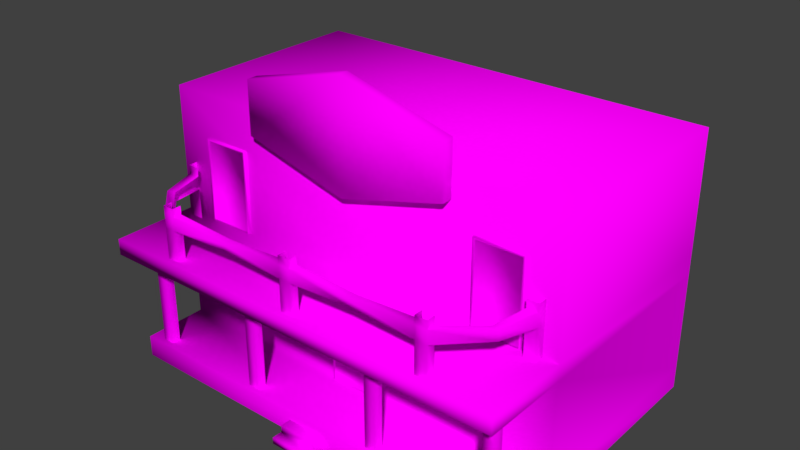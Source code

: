 # Source: Saloon.blend  (saved by Blender 2.79.0; exported with 4.5.12 LTS)
import bpy
from mathutils import Matrix  # noqa: F401  (used for matrix-valued properties, if any)

bpy.ops.wm.read_factory_settings(use_empty=True)
scene = bpy.context.scene
scene.name = 'Scene'

# ---- collections
col_collection_1 = bpy.data.collections.new('Collection 1'); scene.collection.children.link(col_collection_1)

# ---- images (referenced by path relative to the original .blend; pixels are not part of the script)
import os
ASSET_DIR = os.environ.get("B2B_ASSET_DIR", "")  # directory of the original .blend (textures are referenced by path, not embedded)
HERE = os.path.dirname(os.path.abspath(__file__))  # packed textures are extracted next to this script under _unpacked/

def load_image(name, relpath, width, height, colorspace="sRGB"):
    """Load a texture the original file referenced (path relative to the .blend, or extracted next to this script)."""
    p = next((c for c in (os.path.join(HERE, relpath), os.path.join(ASSET_DIR, relpath)) if relpath and os.path.exists(c)), "")
    if p:
        img = bpy.data.images.load(p, check_existing=True)
        img.name = name
    else:  # same state as the original file: an image datablock whose file is absent (Cycles renders it pink)
        img = bpy.data.images.new(name, width, height)
        img.source = "FILE"
        img.filepath = "//" + (relpath or name)
    img.colorspace_settings.name = colorspace
    return img
img_saloon_texture = load_image('saloon_texture', 'saloon_texture.png', 1024, 1024, 'sRGB')

# ---- materials (node trees are filled in below, after node groups)
mat_material = bpy.data.materials.new('Material')
mat_material.alpha_threshold = 0.0
mat_material.diffuse_color = (0.8, 0.2182, 0.1871, 1.0)
mat_material.roughness = 0.5
mat_material.line_color = (0.0, 0.0, 0.0, 1.0)

# ---- node groups
ng_auto_smooth = bpy.data.node_groups.new('Auto Smooth', 'GeometryNodeTree')
_s = ng_auto_smooth.interface.new_socket(name='Geometry', in_out='OUTPUT', socket_type='NodeSocketGeometry')
_s = ng_auto_smooth.interface.new_socket(name='Geometry', in_out='INPUT', socket_type='NodeSocketGeometry')
_s = ng_auto_smooth.interface.new_socket(name='Angle', in_out='INPUT', socket_type='NodeSocketFloat')
_s.subtype = 'ANGLE'
_s.min_value = 0.0
_s.max_value = 3.142
ng_auto_smooth.is_modifier = True
_N = ng_auto_smooth.nodes; _L = ng_auto_smooth.links
n0 = _N.new('NodeGroupOutput'); n0.name = 'Group Output'; n0.location = (480, -100)
n1 = _N.new('NodeGroupInput'); n1.name = 'Group Input'; n1.location = (-420, -300)
n2 = _N.new('NodeGroupInput'); n2.name = 'Group Input.001'; n2.location = (-60, -100)
n3 = _N.new('GeometryNodeSetShadeSmooth'); n3.name = 'Set Shade Smooth'; n3.location = (120, -100)
n3.domain = 'EDGE'
n4 = _N.new('GeometryNodeSetShadeSmooth'); n4.name = 'Set Shade Smooth.001'; n4.location = (300, -100)
n5 = _N.new('GeometryNodeInputMeshEdgeAngle'); n5.name = 'Edge Angle'; n5.location = (-420, -220)
n6 = _N.new('GeometryNodeInputEdgeSmooth'); n6.name = 'Is Edge Smooth'; n6.location = (-60, -160)
n7 = _N.new('GeometryNodeInputShadeSmooth'); n7.name = 'Is Face Smooth'; n7.location = (-240, -340)
n8 = _N.new('FunctionNodeBooleanMath'); n8.name = 'Boolean Math'; n8.location = (-60, -220)
n9 = _N.new('FunctionNodeCompare'); n9.name = 'Compare'; n9.location = (-240, -180)
n9.operation = 'LESS_EQUAL'
_L.new(n5.outputs[0], n9.inputs[0])
_L.new(n4.outputs[0], n0.inputs[0])
_L.new(n1.outputs[1], n9.inputs[1])
_L.new(n9.outputs[0], n8.inputs[0])
_L.new(n7.outputs[0], n8.inputs[1])
_L.new(n2.outputs[0], n3.inputs[0])
_L.new(n6.outputs[0], n3.inputs[1])
_L.new(n3.outputs[0], n4.inputs[0])
_L.new(n8.outputs[0], n3.inputs[2])
n0.is_active_output = True

# ---- material node trees
mat_material.use_nodes = True; mat_material.node_tree.nodes.clear()
_N = mat_material.node_tree.nodes; _L = mat_material.node_tree.links
n0 = _N.new('ShaderNodeOutputMaterial'); n0.name = 'Material Output'; n0.location = (300, 300)
n1 = _N.new('ShaderNodeBsdfDiffuse'); n1.name = 'Diffuse BSDF'; n1.location = (10, 300)
n2 = _N.new('ShaderNodeTexImage'); n2.name = 'Image Texture'; n2.location = (-180, 300)
n2.width = 140
n2.image = img_saloon_texture
_L.new(n1.outputs[0], n0.inputs[0])
_L.new(n2.outputs[0], n1.inputs[0])
n0.is_active_output = True

# ---- world
world_world = bpy.data.worlds.new('World'); scene.world = world_world
world_world.color = (0.05088, 0.05088, 0.05088)
world_world.use_sun_shadow = False
world_world.sun_shadow_jitter_overblur = 0.0
world_world.cycles.sampling_method = 'MANUAL'

# ---- meshes
me_cube_002 = bpy.data.meshes.new('Cube.002')
me_cube_002.from_pydata([(0.3714, 2.066e-08, 0.2), (0.3714, 0.2453, 0.2), (0.3714, 3.179e-09, -0.2), (0.3714, 0.2453, -0.2), (0.3714, 2.941e-08, 0.4), (0.3714, 0.1227, 0.4), (0.3714, 0.1227, 0.2), (0.3714, 0.1227, -0.2), (-0.3714, 2.066e-08, 0.2), (-0.3714, 0.2453, 0.2), (-0.3714, 3.179e-09, -0.2), (-0.3714, 0.2453, -0.2), (-0.3714, 2.941e-08, 0.4), (-0.3714, 0.1227, 0.4), (-0.3714, 0.1227, 0.2), (-0.3714, 0.1227, -0.2), (0.4563, 0.38, -1.16), (0.4563, 1.953, -1.16), (0.4563, 0.38, -1.4), (0.4563, 1.953, -1.4), (0.4112, 1.913, -1.16), (0.4112, 0.42, -1.16), (0.4112, 1.913, -1.18), (0.4112, 0.42, -1.18), (-0.4563, 0.38, -1.16), (-0.4563, 1.953, -1.16), (-0.4563, 0.38, -1.4), (-0.4563, 1.953, -1.4), (-0.4112, 1.913, -1.16), (-0.4112, 0.42, -1.16), (-0.4112, 1.913, -1.18), (-0.4112, 0.42, -1.18), (3.878, 0.0, -1.2), (3.878, 0.0, 0.0), (3.878, 0.4, -1.2), (3.878, 0.4, 1.192e-07), (3.878, 2.253, -1.2), (3.878, 2.253, 0.4), (3.878, 2.553, -1.2), (3.878, 2.553, 0.4), (3.878, 4.879, -1.2), (3.878, -2.384e-07, -5.2), (3.878, 0.4, -5.2), (3.878, 2.253, -5.2), (3.878, 2.653, -5.2), (3.878, 4.879, -5.2), (-3.922, 0.0, -1.2), (-3.922, 0.0, 0.0), (-3.922, 0.4, -1.2), (-3.922, 0.4, 1.192e-07), (-0.02212, 0.0, 0.0), (-0.02212, 0.4, -1.2), (-0.02212, 0.4, 0.0), (-3.922, 2.253, -1.2), (-3.922, 2.253, 0.4), (-3.922, 2.553, -1.2), (-3.922, 2.553, 0.4), (-0.02212, 2.253, -1.2), (-0.02212, 2.253, 0.4), (-0.02212, 2.553, -1.2), (-0.02212, 2.553, 0.4), (-3.922, 4.879, -1.2), (-0.02212, 4.879, -1.2), (-3.922, -2.384e-07, -5.2), (-3.922, 0.4, -5.2), (-3.922, 2.253, -5.2), (-3.922, 2.653, -5.2), (-3.922, 4.879, -5.2), (-0.02212, 4.879, -5.2), (1.169, 0.4, -0.116), (1.169, 2.253, -0.116), (1.169, 0.4, -0.284), (1.169, 2.253, -0.284), (1.387, 0.4, -0.116), (1.387, 2.253, -0.116), (1.387, 0.4, -0.284), (1.387, 2.253, -0.284), (1.387, 1.853, -0.284), (1.169, 1.853, -0.284), (1.169, 1.853, -0.116), (1.387, 1.853, -0.116), (1.387, 2.093, -0.284), (1.169, 2.093, -0.284), (1.169, 2.093, -0.116), (1.387, 2.093, -0.116), (1.66, 2.373, -0.284), (1.66, 2.253, -0.284), (0.8957, 2.373, -0.284), (0.8957, 2.253, -0.284), (1.66, 2.373, -0.116), (1.66, 2.253, -0.116), (0.8957, 2.253, -0.116), (0.8957, 2.373, -0.116), (3.106, 2.253, -0.284), (3.106, 2.373, -0.284), (3.597, 2.093, -0.116), (3.379, 2.093, -0.116), (3.379, 2.093, -0.284), (3.597, 2.093, -0.284), (3.597, 1.6, -0.116), (3.379, 1.853, -0.116), (3.379, 1.853, -0.284), (3.597, 1.6, -0.284), (3.597, 2.253, -0.284), (3.597, 0.4, -0.284), (3.597, 2.253, -0.116), (3.597, 0.4, -0.116), (3.379, 2.253, -0.284), (3.379, 0.4, -0.284), (3.379, 2.253, -0.116), (3.379, 0.4, -0.116), (3.106, 2.253, -0.116), (3.106, 2.373, -0.116), (-2.513, 2.5, 0.284), (-2.513, 3.523, 0.284), (-2.513, 2.5, 0.116), (-2.513, 3.523, 0.116), (-2.731, 2.5, 0.284), (-2.731, 3.523, 0.284), (-2.731, 2.5, 0.116), (-2.731, 3.523, 0.116), (-2.731, 3.123, 0.116), (-2.513, 3.123, 0.116), (-2.513, 3.123, 0.284), (-2.731, 3.123, 0.284), (-2.731, 3.363, 0.116), (-2.513, 3.363, 0.116), (-2.513, 3.363, 0.284), (-2.731, 3.363, 0.284), (-3.297, 3.326, -0.414), (-3.297, 3.158, -0.414), (-1.322, 3.301, 0.116), (-1.322, 3.181, 0.116), (-3.45, 3.326, -0.3636), (-3.45, 3.158, -0.3636), (-1.322, 3.181, 0.284), (-1.322, 3.301, 0.284), (-3.15, 2.253, -0.284), (-3.15, 2.373, -0.284), (-3.641, 2.093, -0.116), (-3.423, 2.093, -0.116), (-3.423, 2.093, -0.284), (-3.641, 2.093, -0.284), (-3.641, 1.6, -0.116), (-3.423, 1.853, -0.116), (-3.423, 1.853, -0.284), (-3.641, 1.6, -0.284), (-3.641, 2.253, -0.284), (-3.641, 0.4, -0.284), (-3.641, 2.253, -0.116), (-3.641, 0.4, -0.116), (-3.423, 2.253, -0.284), (-3.423, 0.4, -0.284), (-3.423, 2.253, -0.116), (-3.423, 0.4, -0.116), (-3.15, 2.253, -0.116), (-3.15, 2.373, -0.116), (2.162, 1.0, -1.16), (2.162, 1.8, -1.16), (2.162, 1.0, -1.4), (2.162, 1.8, -1.4), (2.864, 1.0, -1.16), (2.864, 1.8, -1.16), (2.864, 1.0, -1.4), (2.864, 1.8, -1.4), (2.197, 1.04, -1.16), (2.197, 1.76, -1.16), (2.829, 1.76, -1.16), (2.829, 1.04, -1.16), (2.197, 1.04, -1.18), (2.197, 1.76, -1.18), (2.829, 1.76, -1.18), (2.829, 1.04, -1.18), (-2.206, 1.0, -1.16), (-2.206, 1.8, -1.16), (-2.206, 1.0, -1.4), (-2.206, 1.8, -1.4), (-2.908, 1.0, -1.16), (-2.908, 1.8, -1.16), (-2.908, 1.0, -1.4), (-2.908, 1.8, -1.4), (-2.241, 1.04, -1.16), (-2.241, 1.76, -1.16), (-2.873, 1.76, -1.16), (-2.873, 1.04, -1.16), (-2.241, 1.04, -1.18), (-2.241, 1.76, -1.18), (-2.873, 1.76, -1.18), (-2.873, 1.04, -1.18), (2.469, 2.5, 0.284), (2.469, 3.523, 0.284), (2.469, 2.5, 0.116), (2.469, 3.523, 0.116), (2.687, 2.5, 0.284), (2.687, 3.523, 0.284), (2.687, 2.5, 0.116), (2.687, 3.523, 0.116), (2.687, 3.123, 0.116), (2.469, 3.123, 0.116), (2.469, 3.123, 0.284), (2.687, 3.123, 0.284), (2.687, 3.363, 0.116), (2.469, 3.363, 0.116), (2.469, 3.363, 0.284), (2.687, 3.363, 0.284), (3.253, 3.326, -0.414), (3.253, 3.158, -0.414), (1.278, 3.301, 0.116), (1.278, 3.181, 0.116), (3.406, 3.326, -0.3636), (3.406, 3.158, -0.3636), (1.278, 3.181, 0.284), (1.278, 3.301, 0.284), (-0.1313, 2.5, 0.284), (-0.1313, 3.523, 0.284), (-0.1313, 2.5, 0.116), (-0.1313, 3.523, 0.116), (0.08708, 2.5, 0.284), (0.08708, 3.523, 0.284), (0.08708, 2.5, 0.116), (0.08708, 3.523, 0.116), (0.08708, 3.123, 0.116), (-0.1313, 3.123, 0.116), (-0.1313, 3.123, 0.284), (0.08708, 3.123, 0.284), (0.08708, 3.363, 0.116), (-0.1313, 3.363, 0.116), (-0.1313, 3.363, 0.284), (0.08708, 3.363, 0.284), (-1.431, 0.4, -0.116), (-1.431, 2.253, -0.116), (-1.431, 0.4, -0.284), (-1.431, 2.253, -0.284), (-1.213, 0.4, -0.116), (-1.213, 2.253, -0.116), (-1.213, 0.4, -0.284), (-1.213, 2.253, -0.284), (-1.213, 1.853, -0.284), (-1.431, 1.853, -0.284), (-1.431, 1.853, -0.116), (-1.213, 1.853, -0.116), (-1.213, 2.093, -0.284), (-1.431, 2.093, -0.284), (-1.431, 2.093, -0.116), (-1.213, 2.093, -0.116), (-0.9399, 2.373, -0.284), (-0.9399, 2.253, -0.284), (-1.704, 2.373, -0.284), (-1.704, 2.253, -0.284), (-0.9399, 2.373, -0.116), (-0.9399, 2.253, -0.116), (-1.704, 2.253, -0.116), (-1.704, 2.373, -0.116), (3.597, 3.181, -1.412), (3.597, 3.301, -1.412), (3.379, 3.181, -1.412), (3.379, 3.301, -1.412), (3.597, 3.363, -1.202), (3.379, 3.363, -1.202), (3.597, 3.123, -1.202), (3.379, 3.123, -1.202), (3.597, 3.363, -1.202), (3.597, 3.363, -1.034), (3.379, 3.363, -1.034), (3.379, 3.363, -1.202), (3.597, 3.123, -1.202), (3.597, 3.123, -1.034), (3.379, 3.123, -1.034), (3.379, 3.123, -1.202), (3.379, 3.523, -1.202), (3.379, 2.5, -1.202), (3.597, 3.523, -1.202), (3.597, 2.5, -1.202), (3.379, 3.523, -1.034), (3.379, 2.5, -1.034), (3.597, 3.523, -1.034), (3.597, 2.5, -1.034), (-3.641, 3.363, -1.202), (-3.641, 3.363, -1.034), (-3.423, 3.363, -1.034), (-3.423, 3.363, -1.202), (-3.641, 3.123, -1.202), (-3.641, 3.123, -1.034), (-3.423, 3.123, -1.034), (-3.423, 3.123, -1.202), (-3.423, 3.523, -1.202), (-3.423, 2.5, -1.202), (-3.641, 3.523, -1.202), (-3.641, 2.5, -1.202), (-3.423, 3.523, -1.034), (-3.423, 2.5, -1.034), (-3.641, 3.523, -1.034), (-3.641, 2.5, -1.034), (3.256, 2.513, -1.16), (3.256, 4.087, -1.16), (3.256, 2.513, -1.4), (3.256, 4.087, -1.4), (3.211, 4.047, -1.16), (3.211, 2.553, -1.16), (3.211, 4.047, -1.18), (3.211, 2.553, -1.18), (2.344, 2.513, -1.16), (2.344, 4.087, -1.16), (2.344, 2.513, -1.4), (2.344, 4.087, -1.4), (2.389, 4.047, -1.16), (2.389, 2.553, -1.16), (2.389, 4.047, -1.18), (2.389, 2.553, -1.18), (-3.256, 2.513, -1.16), (-3.256, 4.087, -1.16), (-3.256, 2.513, -1.4), (-3.256, 4.087, -1.4), (-3.211, 4.047, -1.16), (-3.211, 2.553, -1.16), (-3.211, 4.047, -1.18), (-3.211, 2.553, -1.18), (-2.344, 2.513, -1.16), (-2.344, 4.087, -1.16), (-2.344, 2.513, -1.4), (-2.344, 4.087, -1.4), (-2.389, 4.047, -1.16), (-2.389, 2.553, -1.16), (-2.389, 4.047, -1.18), (-2.389, 2.553, -1.18), (1.928, 4.52, -1.2), (1.928, 4.52, -1.0), (1.928, 5.48, -1.2), (1.928, 5.48, -1.0), (-1.972, 4.52, -1.2), (-1.972, 4.52, -1.0), (-1.972, 5.48, -1.2), (-1.972, 5.48, -1.0), (-0.02212, 4.0, -1.2), (-0.02212, 4.0, -1.0), (-0.02212, 6.0, -1.2), (-0.02212, 6.0, -1.0)], [], [(14, 6, 1, 9), (2, 7, 6, 0), (7, 3, 1, 6), (11, 9, 1, 3), (14, 13, 5, 6), (4, 12, 8, 0), (0, 6, 5, 4), (10, 8, 14, 15), (15, 14, 9, 11), (8, 12, 13, 14), (12, 4, 5, 13), (18, 19, 17, 16), (16, 17, 20, 21), (27, 25, 17, 19), (21, 29, 24, 16), (28, 30, 22, 20), (25, 28, 20, 17), (31, 23, 22, 30), (23, 31, 29, 21), (21, 20, 22, 23), (26, 24, 25, 27), (24, 29, 28, 25), (29, 31, 30, 28), (16, 24, 26, 18), (32, 34, 35, 33), (34, 51, 52, 35), (36, 38, 39, 37), (37, 39, 60, 58), (38, 59, 60, 39), (36, 37, 58, 57), (33, 35, 52, 50), (51, 34, 36, 57), (59, 38, 40, 62), (40, 38, 44, 45), (34, 32, 41, 42), (62, 40, 45, 68), (36, 34, 42, 43), (38, 36, 43, 44), (46, 47, 49, 48), (48, 49, 52, 51), (53, 54, 56, 55), (54, 58, 60, 56), (55, 56, 60, 59), (53, 57, 58, 54), (47, 50, 52, 49), (51, 57, 53, 48), (59, 62, 61, 55), (61, 67, 66, 55), (48, 64, 63, 46), (62, 68, 67, 61), (53, 65, 64, 48), (55, 66, 65, 53), (73, 80, 79, 69), (83, 70, 72, 82), (81, 76, 74, 84), (84, 74, 70, 83), (69, 79, 78, 71), (75, 77, 80, 73), (80, 84, 83, 79), (84, 80, 90, 89), (83, 82, 87, 92), (79, 83, 92, 91), (80, 77, 86, 90), (81, 84, 89, 85), (78, 79, 91, 88), (100, 96, 112, 111), (96, 97, 94, 112), (99, 95, 96, 100), (104, 102, 99, 106), (110, 100, 101, 108), (95, 105, 109, 96), (98, 103, 105, 95), (96, 109, 107, 97), (106, 99, 100, 110), (95, 99, 102, 98), (101, 100, 111, 93), (117, 113, 123, 124), (127, 126, 116, 114), (125, 128, 118, 120), (128, 127, 114, 118), (113, 115, 122, 123), (119, 117, 124, 121), (124, 123, 127, 128), (128, 133, 134, 124), (127, 136, 131, 126), (123, 135, 136, 127), (124, 134, 130, 121), (125, 129, 133, 128), (122, 132, 135, 123), (144, 155, 156, 140), (140, 156, 138, 141), (143, 144, 140, 139), (148, 150, 143, 146), (154, 152, 145, 144), (139, 140, 153, 149), (142, 139, 149, 147), (140, 141, 151, 153), (150, 154, 144, 143), (139, 142, 146, 143), (145, 137, 155, 144), (159, 157, 158, 160), (163, 164, 162, 161), (161, 162, 167, 168), (159, 163, 161, 157), (164, 160, 158, 162), (165, 168, 172, 169), (158, 157, 165, 166), (157, 161, 168, 165), (162, 158, 166, 167), (172, 171, 170, 169), (166, 165, 169, 170), (167, 166, 170, 171), (168, 167, 171, 172), (175, 176, 174, 173), (179, 177, 178, 180), (177, 184, 183, 178), (175, 173, 177, 179), (180, 178, 174, 176), (181, 185, 188, 184), (174, 182, 181, 173), (173, 181, 184, 177), (178, 183, 182, 174), (188, 185, 186, 187), (182, 186, 185, 181), (183, 187, 186, 182), (184, 188, 187, 183), (193, 200, 199, 189), (203, 190, 192, 202), (201, 196, 194, 204), (204, 194, 190, 203), (189, 199, 198, 191), (195, 197, 200, 193), (200, 204, 203, 199), (204, 200, 210, 209), (203, 202, 207, 212), (199, 203, 212, 211), (200, 197, 206, 210), (201, 204, 209, 205), (198, 199, 211, 208), (217, 224, 223, 213), (227, 214, 216, 226), (225, 220, 218, 228), (228, 218, 214, 227), (213, 223, 222, 215), (219, 221, 224, 217), (224, 228, 227, 223), (228, 224, 211, 212), (227, 226, 131, 136), (223, 227, 136, 135), (224, 221, 208, 211), (225, 228, 212, 207), (222, 223, 135, 132), (233, 240, 239, 229), (243, 230, 232, 242), (241, 236, 234, 244), (244, 234, 230, 243), (229, 239, 238, 231), (235, 237, 240, 233), (240, 244, 243, 239), (244, 240, 250, 249), (243, 242, 247, 252), (239, 243, 252, 251), (240, 237, 246, 250), (241, 244, 249, 245), (238, 239, 251, 248), (258, 257, 254, 256), (259, 260, 255, 253), (257, 259, 253, 254), (267, 266, 210, 206), (266, 262, 209, 210), (262, 263, 205, 209), (265, 261, 262, 266), (270, 268, 265, 272), (276, 266, 267, 274), (261, 271, 275, 262), (264, 269, 271, 261), (262, 275, 273, 263), (272, 265, 266, 276), (283, 130, 134, 282), (282, 134, 133, 278), (278, 133, 129, 279), (281, 282, 278, 277), (286, 288, 281, 284), (292, 290, 283, 282), (277, 278, 291, 287), (280, 277, 287, 285), (278, 279, 289, 291), (288, 292, 282, 281), (295, 296, 294, 293), (293, 294, 297, 298), (304, 302, 294, 296), (298, 306, 301, 293), (305, 307, 299, 297), (302, 305, 297, 294), (308, 300, 299, 307), (300, 308, 306, 298), (298, 297, 299, 300), (303, 301, 302, 304), (301, 306, 305, 302), (306, 308, 307, 305), (293, 301, 303, 295), (311, 309, 310, 312), (309, 314, 313, 310), (320, 312, 310, 318), (314, 309, 317, 322), (321, 313, 315, 323), (318, 310, 313, 321), (324, 323, 315, 316), (316, 314, 322, 324), (314, 316, 315, 313), (319, 320, 318, 317), (317, 318, 321, 322), (322, 321, 323, 324), (309, 311, 319, 317), (325, 327, 328, 326), (326, 328, 336, 334), (327, 335, 336, 328), (325, 326, 334, 333), (329, 330, 332, 331), (330, 334, 336, 332), (331, 332, 336, 335), (329, 333, 334, 330)])
me_cube_002.polygons.foreach_set('use_smooth', [True] * 222)
_uv = me_cube_002.uv_layers.new(name='UVMap')
_uv.uv.foreach_set('vector', [0.4535, 0.5949, 0.4535, 0.5538, 0.4592, 0.5538, 0.4592, 0.5949, 0.4109, 0.5538, 0.4109, 0.547, 0.4294, 0.547, 0.4294, 0.5538, 0.4109, 0.547, 0.4109, 0.5402, 0.4294, 0.5402, 0.4294, 0.547, 0.4777, 0.5949, 0.4592, 0.5949, 0.4592, 0.5538, 0.4777, 0.5538, 0.4535, 0.5949, 0.4443, 0.5949, 0.4443, 0.5538, 0.4535, 0.5538, 0.4386, 0.5538, 0.4386, 0.5949, 0.4294, 0.5949, 0.4294, 0.5538, 0.4294, 0.5538, 0.4294, 0.547, 0.4386, 0.547, 0.4386, 0.5538, 0.4109, 0.5949, 0.4294, 0.5949, 0.4294, 0.6016, 0.4109, 0.6016, 0.4109, 0.6016, 0.4294, 0.6016, 0.4294, 0.6084, 0.4109, 0.6084, 0.4294, 0.5949, 0.4386, 0.5949, 0.4386, 0.6016, 0.4294, 0.6016, 0.4386, 0.5949, 0.4386, 0.5538, 0.4443, 0.5538, 0.4443, 0.5949, 0.3596, 0.5409, 0.3596, 0.6337, 0.3459, 0.6138, 0.3488, 0.5583, 0.3488, 0.5583, 0.3459, 0.6138, 0.3447, 0.6125, 0.3469, 0.5599, 0.2986, 0.6279, 0.3125, 0.6146, 0.3459, 0.6138, 0.3596, 0.6337, 0.3469, 0.5599, 0.3168, 0.5594, 0.3149, 0.557, 0.3488, 0.5583, 0.3141, 0.6126, 0.3151, 0.6118, 0.3438, 0.6113, 0.3447, 0.6125, 0.3125, 0.6146, 0.3141, 0.6126, 0.3447, 0.6125, 0.3459, 0.6138, 0.4472, 0.7236, 0.4092, 0.7236, 0.4092, 0.6495, 0.4472, 0.6495, 0.3462, 0.561, 0.3174, 0.5601, 0.3168, 0.5594, 0.3469, 0.5599, 0.3469, 0.5599, 0.3447, 0.6125, 0.3438, 0.6113, 0.3462, 0.561, 0.3059, 0.5448, 0.3149, 0.557, 0.3125, 0.6146, 0.2986, 0.6279, 0.3149, 0.557, 0.3168, 0.5594, 0.3141, 0.6126, 0.3125, 0.6146, 0.3168, 0.5594, 0.3174, 0.5601, 0.3151, 0.6118, 0.3141, 0.6126, 0.3488, 0.5583, 0.3149, 0.557, 0.3059, 0.5448, 0.3596, 0.5409, 0.7025, 0.7323, 0.684, 0.7323, 0.684, 0.6659, 0.7025, 0.6659, 0.7491, 0.3604, 0.7491, 0.1946, 0.8046, 0.1946, 0.8046, 0.3604, 0.566, 0.03278, 0.5845, 0.03278, 0.5752, 0.09914, 0.566, 0.09914, 0.566, 0.09914, 0.5752, 0.09914, 0.5752, 0.265, 0.566, 0.265, 0.6315, 0.09914, 0.6315, 0.265, 0.5752, 0.265, 0.5752, 0.09914, 0.7491, 0.4178, 0.8046, 0.4178, 0.8046, 0.5837, 0.7491, 0.5837, 0.7025, 0.6659, 0.684, 0.6659, 0.684, 0.5, 0.7025, 0.5, 0.233, 0.5837, 0.233, 0.7496, 0.159, 0.7496, 0.159, 0.5837, 0.02832, 0.5837, 0.02832, 0.4178, 0.1023, 0.4178, 0.1023, 0.5837, 0.4999, 0.02453, 0.4999, 0.113, 0.3149, 0.113, 0.3149, 0.02453, 0.684, 0.7323, 0.7025, 0.7323, 0.7025, 0.9535, 0.684, 0.9535, 0.2283, 0.1946, 0.2283, 0.3604, 0.0433, 0.3604, 0.0433, 0.1946, 0.4999, 0.1351, 0.4999, 0.2236, 0.3149, 0.2236, 0.3149, 0.1351, 0.4999, 0.113, 0.4999, 0.1351, 0.3149, 0.1351, 0.3149, 0.113, 0.7025, 0.2677, 0.7025, 0.3341, 0.684, 0.3341, 0.684, 0.2677, 0.7491, 0.02866, 0.8046, 0.02866, 0.8046, 0.1946, 0.7491, 0.1946, 0.566, 0.4973, 0.566, 0.4309, 0.5752, 0.4309, 0.5845, 0.4973, 0.566, 0.4309, 0.566, 0.265, 0.5752, 0.265, 0.5752, 0.4309, 0.6315, 0.4309, 0.5752, 0.4309, 0.5752, 0.265, 0.6315, 0.265, 0.7491, 0.7496, 0.7491, 0.5837, 0.8046, 0.5837, 0.8046, 0.7496, 0.7025, 0.3341, 0.7025, 0.5, 0.684, 0.5, 0.684, 0.3341, 0.233, 0.5837, 0.159, 0.5837, 0.159, 0.4178, 0.233, 0.4178, 0.02832, 0.5837, 0.1023, 0.5837, 0.1023, 0.7496, 0.02832, 0.7496, 0.479, 0.2733, 0.479, 0.4945, 0.4049, 0.4945, 0.4049, 0.2733, 0.684, 0.2677, 0.684, 0.04655, 0.7025, 0.04655, 0.7025, 0.2677, 0.2283, 0.1946, 0.0433, 0.1946, 0.0433, 0.02866, 0.2283, 0.02866, 0.3864, 0.2733, 0.3864, 0.4945, 0.3124, 0.4945, 0.3124, 0.2733, 0.4049, 0.2733, 0.4049, 0.4945, 0.3864, 0.4945, 0.3864, 0.2733, 0.5077, 0.651, 0.5077, 0.7173, 0.4999, 0.7173, 0.4999, 0.651, 0.4999, 0.7306, 0.4999, 0.7395, 0.4922, 0.7395, 0.4922, 0.7306, 0.5155, 0.7306, 0.5155, 0.7395, 0.5077, 0.7395, 0.5077, 0.7306, 0.5077, 0.7306, 0.5077, 0.7395, 0.4999, 0.7395, 0.4999, 0.7306, 0.4999, 0.651, 0.4999, 0.7173, 0.4922, 0.7173, 0.4922, 0.651, 0.5155, 0.651, 0.5155, 0.7173, 0.5077, 0.7173, 0.5077, 0.651, 0.5077, 0.7173, 0.5077, 0.7306, 0.4999, 0.7306, 0.4999, 0.7173, 0.3075, 0.7583, 0.3008, 0.7689, 0.3042, 0.7442, 0.3075, 0.7389, 0.3026, 0.6834, 0.3026, 0.6741, 0.3188, 0.6741, 0.3188, 0.6834, 0.2937, 0.6914, 0.3026, 0.6834, 0.3188, 0.6834, 0.3143, 0.6874, 0.3008, 0.7689, 0.2932, 0.7674, 0.2965, 0.7427, 0.3042, 0.7442, 0.3153, 0.7583, 0.3075, 0.7583, 0.3075, 0.7389, 0.3153, 0.7389, 0.2949, 0.7005, 0.2937, 0.6914, 0.3143, 0.6874, 0.3156, 0.6965, 0.2937, 0.6914, 0.3026, 0.6834, 0.3188, 0.6834, 0.3143, 0.6874, 0.3026, 0.6834, 0.3026, 0.6741, 0.3188, 0.6741, 0.3188, 0.6834, 0.508, 0.7174, 0.508, 0.7307, 0.5002, 0.7307, 0.5002, 0.7174, 0.5157, 0.6511, 0.5157, 0.7174, 0.508, 0.7174, 0.508, 0.6511, 0.5002, 0.6511, 0.5002, 0.7174, 0.4924, 0.7174, 0.4924, 0.6511, 0.508, 0.7307, 0.508, 0.7396, 0.5002, 0.7396, 0.5002, 0.7307, 0.5157, 0.7307, 0.5157, 0.7396, 0.508, 0.7396, 0.508, 0.7307, 0.5002, 0.7307, 0.5002, 0.7396, 0.4924, 0.7396, 0.4924, 0.7307, 0.508, 0.6511, 0.508, 0.7174, 0.5002, 0.7174, 0.5002, 0.6511, 0.508, 0.7307, 0.508, 0.7174, 0.5157, 0.7174, 0.5157, 0.7307, 0.2949, 0.7005, 0.2937, 0.6914, 0.3143, 0.6874, 0.3156, 0.6965, 0.5077, 0.651, 0.4999, 0.651, 0.4999, 0.7173, 0.5077, 0.7173, 0.4999, 0.7306, 0.4922, 0.7306, 0.4922, 0.7395, 0.4999, 0.7395, 0.5155, 0.7306, 0.5077, 0.7306, 0.5077, 0.7395, 0.5155, 0.7395, 0.5077, 0.7306, 0.4999, 0.7306, 0.4999, 0.7395, 0.5077, 0.7395, 0.4999, 0.651, 0.4922, 0.651, 0.4922, 0.7173, 0.4999, 0.7173, 0.5155, 0.651, 0.5077, 0.651, 0.5077, 0.7173, 0.5155, 0.7173, 0.5077, 0.7173, 0.4999, 0.7173, 0.4999, 0.7306, 0.5077, 0.7306, 0.3075, 0.7583, 0.3075, 0.7389, 0.3042, 0.7442, 0.3008, 0.7689, 0.3026, 0.6834, 0.3188, 0.6834, 0.3188, 0.6741, 0.3026, 0.6741, 0.2937, 0.6914, 0.3143, 0.6874, 0.3188, 0.6834, 0.3026, 0.6834, 0.3008, 0.7689, 0.3042, 0.7442, 0.2965, 0.7427, 0.2932, 0.7674, 0.3153, 0.7583, 0.3153, 0.7389, 0.3075, 0.7389, 0.3075, 0.7583, 0.2949, 0.7005, 0.3156, 0.6965, 0.3143, 0.6874, 0.2937, 0.6914, 0.2937, 0.6914, 0.3143, 0.6874, 0.3188, 0.6834, 0.3026, 0.6834, 0.3026, 0.6834, 0.3188, 0.6834, 0.3188, 0.6741, 0.3026, 0.6741, 0.508, 0.7174, 0.5002, 0.7174, 0.5002, 0.7307, 0.508, 0.7307, 0.5157, 0.6511, 0.508, 0.6511, 0.508, 0.7174, 0.5157, 0.7174, 0.5002, 0.6511, 0.4924, 0.6511, 0.4924, 0.7174, 0.5002, 0.7174, 0.508, 0.7307, 0.5002, 0.7307, 0.5002, 0.7396, 0.508, 0.7396, 0.5157, 0.7307, 0.508, 0.7307, 0.508, 0.7396, 0.5157, 0.7396, 0.5002, 0.7307, 0.4924, 0.7307, 0.4924, 0.7396, 0.5002, 0.7396, 0.508, 0.6511, 0.5002, 0.6511, 0.5002, 0.7174, 0.508, 0.7174, 0.508, 0.7307, 0.5157, 0.7307, 0.5157, 0.7174, 0.508, 0.7174, 0.2949, 0.7005, 0.3156, 0.6965, 0.3143, 0.6874, 0.2937, 0.6914, 0.5681, 0.6118, 0.5782, 0.6004, 0.6037, 0.601, 0.6181, 0.621, 0.5683, 0.5536, 0.6181, 0.5505, 0.6064, 0.5675, 0.5808, 0.5663, 0.5808, 0.5663, 0.6064, 0.5675, 0.6048, 0.5691, 0.5819, 0.5683, 0.5681, 0.6118, 0.5683, 0.5536, 0.5808, 0.5663, 0.5782, 0.6004, 0.6181, 0.5505, 0.6181, 0.621, 0.6037, 0.601, 0.6064, 0.5675, 0.5799, 0.5988, 0.5819, 0.5683, 0.5826, 0.569, 0.5805, 0.5979, 0.6037, 0.601, 0.5782, 0.6004, 0.5799, 0.5988, 0.6026, 0.5991, 0.5782, 0.6004, 0.5808, 0.5663, 0.5819, 0.5683, 0.5799, 0.5988, 0.6064, 0.5675, 0.6037, 0.601, 0.6026, 0.5991, 0.6048, 0.5691, 0.5666, 0.7011, 0.5666, 0.6613, 0.6041, 0.6613, 0.6041, 0.7011, 0.6026, 0.5991, 0.5799, 0.5988, 0.5805, 0.5979, 0.6019, 0.5984, 0.6048, 0.5691, 0.6026, 0.5991, 0.6019, 0.5984, 0.6041, 0.57, 0.5819, 0.5683, 0.6048, 0.5691, 0.6041, 0.57, 0.5826, 0.569, 0.5681, 0.6118, 0.6181, 0.621, 0.6037, 0.601, 0.5782, 0.6004, 0.5683, 0.5536, 0.5808, 0.5663, 0.6064, 0.5675, 0.6181, 0.5505, 0.5808, 0.5663, 0.5819, 0.5683, 0.6048, 0.5691, 0.6064, 0.5675, 0.5681, 0.6118, 0.5782, 0.6004, 0.5808, 0.5663, 0.5683, 0.5536, 0.6181, 0.5505, 0.6064, 0.5675, 0.6037, 0.601, 0.6181, 0.621, 0.5799, 0.5988, 0.5805, 0.5979, 0.5826, 0.569, 0.5819, 0.5683, 0.6037, 0.601, 0.6026, 0.5991, 0.5799, 0.5988, 0.5782, 0.6004, 0.5782, 0.6004, 0.5799, 0.5988, 0.5819, 0.5683, 0.5808, 0.5663, 0.6064, 0.5675, 0.6048, 0.5691, 0.6026, 0.5991, 0.6037, 0.601, 0.5666, 0.7011, 0.6041, 0.7011, 0.6041, 0.6613, 0.5666, 0.6613, 0.6026, 0.5991, 0.6019, 0.5984, 0.5805, 0.5979, 0.5799, 0.5988, 0.6048, 0.5691, 0.6041, 0.57, 0.6019, 0.5984, 0.6026, 0.5991, 0.5819, 0.5683, 0.5826, 0.569, 0.6041, 0.57, 0.6048, 0.5691, 0.5077, 0.651, 0.5077, 0.7173, 0.4999, 0.7173, 0.4999, 0.651, 0.4999, 0.7306, 0.4999, 0.7395, 0.4922, 0.7395, 0.4922, 0.7306, 0.5155, 0.7306, 0.5155, 0.7395, 0.5077, 0.7395, 0.5077, 0.7306, 0.5077, 0.7306, 0.5077, 0.7395, 0.4999, 0.7395, 0.4999, 0.7306, 0.4999, 0.651, 0.4999, 0.7173, 0.4922, 0.7173, 0.4922, 0.651, 0.5155, 0.651, 0.5155, 0.7173, 0.5077, 0.7173, 0.5077, 0.651, 0.5077, 0.7173, 0.5077, 0.7306, 0.4999, 0.7306, 0.4999, 0.7173, 0.3075, 0.7583, 0.3008, 0.7689, 0.3042, 0.7442, 0.3075, 0.7389, 0.3026, 0.6834, 0.3026, 0.6741, 0.3188, 0.6741, 0.3188, 0.6834, 0.2937, 0.6914, 0.3026, 0.6834, 0.3188, 0.6834, 0.3143, 0.6874, 0.3008, 0.7689, 0.2932, 0.7674, 0.2965, 0.7427, 0.3042, 0.7442, 0.3153, 0.7583, 0.3075, 0.7583, 0.3075, 0.7389, 0.3153, 0.7389, 0.2949, 0.7005, 0.2937, 0.6914, 0.3143, 0.6874, 0.3156, 0.6965, 0.5077, 0.651, 0.5077, 0.7173, 0.4999, 0.7173, 0.4999, 0.651, 0.4999, 0.7306, 0.4999, 0.7395, 0.4922, 0.7395, 0.4922, 0.7306, 0.5155, 0.7306, 0.5155, 0.7395, 0.5077, 0.7395, 0.5077, 0.7306, 0.5077, 0.7306, 0.5077, 0.7395, 0.4999, 0.7395, 0.4999, 0.7306, 0.4999, 0.651, 0.4999, 0.7173, 0.4922, 0.7173, 0.4922, 0.651, 0.5155, 0.651, 0.5155, 0.7173, 0.5077, 0.7173, 0.5077, 0.651, 0.5077, 0.7173, 0.5077, 0.7306, 0.4999, 0.7306, 0.4999, 0.7173, 0.3075, 0.7583, 0.3008, 0.7689, 0.3042, 0.7442, 0.3075, 0.7389, 0.3026, 0.6834, 0.3026, 0.6741, 0.3188, 0.6741, 0.3188, 0.6834, 0.2937, 0.6914, 0.3026, 0.6834, 0.3188, 0.6834, 0.3143, 0.6874, 0.3008, 0.7689, 0.2932, 0.7674, 0.2965, 0.7427, 0.3042, 0.7442, 0.3153, 0.7583, 0.3075, 0.7583, 0.3075, 0.7389, 0.3153, 0.7389, 0.2949, 0.7005, 0.2937, 0.6914, 0.3143, 0.6874, 0.3156, 0.6965, 0.5077, 0.651, 0.5077, 0.7173, 0.4999, 0.7173, 0.4999, 0.651, 0.4999, 0.7306, 0.4999, 0.7395, 0.4922, 0.7395, 0.4922, 0.7306, 0.5155, 0.7306, 0.5155, 0.7395, 0.5077, 0.7395, 0.5077, 0.7306, 0.5077, 0.7306, 0.5077, 0.7395, 0.4999, 0.7395, 0.4999, 0.7306, 0.4999, 0.651, 0.4999, 0.7173, 0.4922, 0.7173, 0.4922, 0.651, 0.5155, 0.651, 0.5155, 0.7173, 0.5077, 0.7173, 0.5077, 0.651, 0.5077, 0.7173, 0.5077, 0.7306, 0.4999, 0.7306, 0.4999, 0.7173, 0.3075, 0.7583, 0.3008, 0.7689, 0.3042, 0.7442, 0.3075, 0.7389, 0.3026, 0.6834, 0.3026, 0.6741, 0.3188, 0.6741, 0.3188, 0.6834, 0.2937, 0.6914, 0.3026, 0.6834, 0.3188, 0.6834, 0.3143, 0.6874, 0.3008, 0.7689, 0.2932, 0.7674, 0.2965, 0.7427, 0.3042, 0.7442, 0.3153, 0.7583, 0.3075, 0.7583, 0.3075, 0.7389, 0.3153, 0.7389, 0.2949, 0.7005, 0.2937, 0.6914, 0.3143, 0.6874, 0.3156, 0.6965, 0.3153, 0.7583, 0.3075, 0.7583, 0.3075, 0.7389, 0.3153, 0.7389, 0.3008, 0.7689, 0.2932, 0.7674, 0.2965, 0.7427, 0.3042, 0.7442, 0.3075, 0.7583, 0.3008, 0.7689, 0.3042, 0.7442, 0.3075, 0.7389, 0.2949, 0.7005, 0.2937, 0.6914, 0.3143, 0.6874, 0.3156, 0.6965, 0.2937, 0.6914, 0.3026, 0.6834, 0.3188, 0.6834, 0.3143, 0.6874, 0.3026, 0.6834, 0.3026, 0.6741, 0.3188, 0.6741, 0.3188, 0.6834, 0.5077, 0.7173, 0.5077, 0.7306, 0.4999, 0.7306, 0.4999, 0.7173, 0.5155, 0.651, 0.5155, 0.7173, 0.5077, 0.7173, 0.5077, 0.651, 0.4999, 0.651, 0.4999, 0.7173, 0.4922, 0.7173, 0.4922, 0.651, 0.5077, 0.7306, 0.5077, 0.7395, 0.4999, 0.7395, 0.4999, 0.7306, 0.5155, 0.7306, 0.5155, 0.7395, 0.5077, 0.7395, 0.5077, 0.7306, 0.4999, 0.7306, 0.4999, 0.7395, 0.4922, 0.7395, 0.4922, 0.7306, 0.5077, 0.651, 0.5077, 0.7173, 0.4999, 0.7173, 0.4999, 0.651, 0.2949, 0.7005, 0.3156, 0.6965, 0.3143, 0.6874, 0.2937, 0.6914, 0.2937, 0.6914, 0.3143, 0.6874, 0.3188, 0.6834, 0.3026, 0.6834, 0.3026, 0.6834, 0.3188, 0.6834, 0.3188, 0.6741, 0.3026, 0.6741, 0.5077, 0.7173, 0.4999, 0.7173, 0.4999, 0.7306, 0.5077, 0.7306, 0.5155, 0.651, 0.5077, 0.651, 0.5077, 0.7173, 0.5155, 0.7173, 0.4999, 0.651, 0.4922, 0.651, 0.4922, 0.7173, 0.4999, 0.7173, 0.5077, 0.7306, 0.4999, 0.7306, 0.4999, 0.7395, 0.5077, 0.7395, 0.5155, 0.7306, 0.5077, 0.7306, 0.5077, 0.7395, 0.5155, 0.7395, 0.4999, 0.7306, 0.4922, 0.7306, 0.4922, 0.7395, 0.4999, 0.7395, 0.5077, 0.651, 0.4999, 0.651, 0.4999, 0.7173, 0.5077, 0.7173, 0.3596, 0.5409, 0.3596, 0.6337, 0.3459, 0.6138, 0.3488, 0.5583, 0.3488, 0.5583, 0.3459, 0.6138, 0.3447, 0.6125, 0.3469, 0.5599, 0.2986, 0.6279, 0.3125, 0.6146, 0.3459, 0.6138, 0.3596, 0.6337, 0.3469, 0.5599, 0.3168, 0.5594, 0.3149, 0.557, 0.3488, 0.5583, 0.3141, 0.6126, 0.3151, 0.6118, 0.3438, 0.6113, 0.3447, 0.6125, 0.3125, 0.6146, 0.3141, 0.6126, 0.3447, 0.6125, 0.3459, 0.6138, 0.4472, 0.7236, 0.4092, 0.7236, 0.4092, 0.6495, 0.4472, 0.6495, 0.3462, 0.561, 0.3174, 0.5601, 0.3168, 0.5594, 0.3469, 0.5599, 0.3469, 0.5599, 0.3447, 0.6125, 0.3438, 0.6113, 0.3462, 0.561, 0.3059, 0.5448, 0.3149, 0.557, 0.3125, 0.6146, 0.2986, 0.6279, 0.3149, 0.557, 0.3168, 0.5594, 0.3141, 0.6126, 0.3125, 0.6146, 0.3168, 0.5594, 0.3174, 0.5601, 0.3151, 0.6118, 0.3141, 0.6126, 0.3488, 0.5583, 0.3149, 0.557, 0.3059, 0.5448, 0.3596, 0.5409, 0.3596, 0.5409, 0.3488, 0.5583, 0.3459, 0.6138, 0.3596, 0.6337, 0.3488, 0.5583, 0.3469, 0.5599, 0.3447, 0.6125, 0.3459, 0.6138, 0.2986, 0.6279, 0.3596, 0.6337, 0.3459, 0.6138, 0.3125, 0.6146, 0.3469, 0.5599, 0.3488, 0.5583, 0.3149, 0.557, 0.3168, 0.5594, 0.3141, 0.6126, 0.3447, 0.6125, 0.3438, 0.6113, 0.3151, 0.6118, 0.3125, 0.6146, 0.3459, 0.6138, 0.3447, 0.6125, 0.3141, 0.6126, 0.4472, 0.7236, 0.4472, 0.6495, 0.4092, 0.6495, 0.4092, 0.7236, 0.3462, 0.561, 0.3469, 0.5599, 0.3168, 0.5594, 0.3174, 0.5601, 0.3469, 0.5599, 0.3462, 0.561, 0.3438, 0.6113, 0.3447, 0.6125, 0.3059, 0.5448, 0.2986, 0.6279, 0.3125, 0.6146, 0.3149, 0.557, 0.3149, 0.557, 0.3125, 0.6146, 0.3141, 0.6126, 0.3168, 0.5594, 0.3168, 0.5594, 0.3141, 0.6126, 0.3151, 0.6118, 0.3174, 0.5601, 0.3488, 0.5583, 0.3596, 0.5409, 0.3059, 0.5448, 0.3149, 0.557, 0.566, 0.03278, 0.5845, 0.03278, 0.5752, 0.09914, 0.566, 0.09914, 0.566, 0.09914, 0.5752, 0.09914, 0.5752, 0.265, 0.566, 0.265, 0.6315, 0.09914, 0.6315, 0.265, 0.5752, 0.265, 0.5752, 0.09914, 0.7491, 0.4178, 0.8046, 0.4178, 0.8046, 0.5837, 0.7491, 0.5837, 0.566, 0.4973, 0.566, 0.4309, 0.5752, 0.4309, 0.5845, 0.4973, 0.566, 0.4309, 0.566, 0.265, 0.5752, 0.265, 0.5752, 0.4309, 0.6315, 0.4309, 0.5752, 0.4309, 0.5752, 0.265, 0.6315, 0.265, 0.7491, 0.7496, 0.7491, 0.5837, 0.8046, 0.5837, 0.8046, 0.7496])
me_cube_002.materials.append(mat_material)
me_cube_002.use_remesh_preserve_volume = False
me_cube_002.use_remesh_preserve_attributes = False
me_cube_002.use_mirror_vertex_groups = False
me_cube_002.use_paint_bone_selection = False
me_cube_002.use_paint_mask = True
me_cube_002.update()

# ---- objects
ob_saloon = bpy.data.objects.new('saloon', me_cube_002)

# ---- transforms, parenting, visibility, modifiers, constraints
ob_saloon.location = (0.0, 0.0, 0.0)
ob_saloon.rotation_euler = (1.571, -0.0, 0.0)
ob_saloon.lock_rotations_4d = False
ob_saloon.empty_display_type = 'ARROWS'
ob_saloon.color = (0.9961, 1.0, 0.9335, 1.0)
ob_saloon.lineart.crease_threshold = 0.0
_m = ob_saloon.modifiers.new('Auto Smooth', 'NODES')
_m.node_group = ng_auto_smooth
_gi = [s.identifier for s in ng_auto_smooth.interface.items_tree if s.item_type == 'SOCKET' and s.in_out == 'INPUT']
_m[_gi[1]] = 1.571  # Angle

# ---- collection membership
col_collection_1.objects.link(ob_saloon)

# ---- scene / render settings (as saved in the file)
scene.frame_start = 1; scene.frame_end = 250; scene.frame_set(1)
scene.render.engine = 'CYCLES'
scene.render.resolution_percentage = 50
scene.render.dither_intensity = 0.0
scene.cycles.use_denoising = False
scene.cycles.samples = 128
scene.cycles.sampling_pattern = 'TABULATED_SOBOL'
scene.cycles.use_adaptive_sampling = False
scene.cycles.use_light_tree = False
scene.cycles.blur_glossy = 0.0
scene.cycles.sample_clamp_indirect = 0.0
scene.view_settings.view_transform = 'Standard'
bpy.context.view_layer.update()

# ---- added for rendering (the .blend has no active camera and no usable light): camera, sun
cam_auto = bpy.data.cameras.new('AutoCamera')
cam_auto.lens = 50.0
cam_auto.sensor_width = 36.0
cam_auto.clip_end = 1000.0
ob_auto_camera = bpy.data.objects.new('AutoCamera', cam_auto)
scene.collection.objects.link(ob_auto_camera)
ob_auto_camera.location = (10.4538, -10.1711, 11.3807)
ob_auto_camera.rotation_euler = (1.09748, -7.21219e-08, 0.694738)
scene.camera = ob_auto_camera
light_auto_sun = bpy.data.lights.new('AutoSun', 'SUN')
light_auto_sun.energy = 3.0
light_auto_sun.angle = 0.0523599
ob_auto_sun = bpy.data.objects.new('AutoSun', light_auto_sun)
scene.collection.objects.link(ob_auto_sun)
ob_auto_sun.rotation_euler = (0.872665, 0.174533, 0.523599)
bpy.context.view_layer.update()
